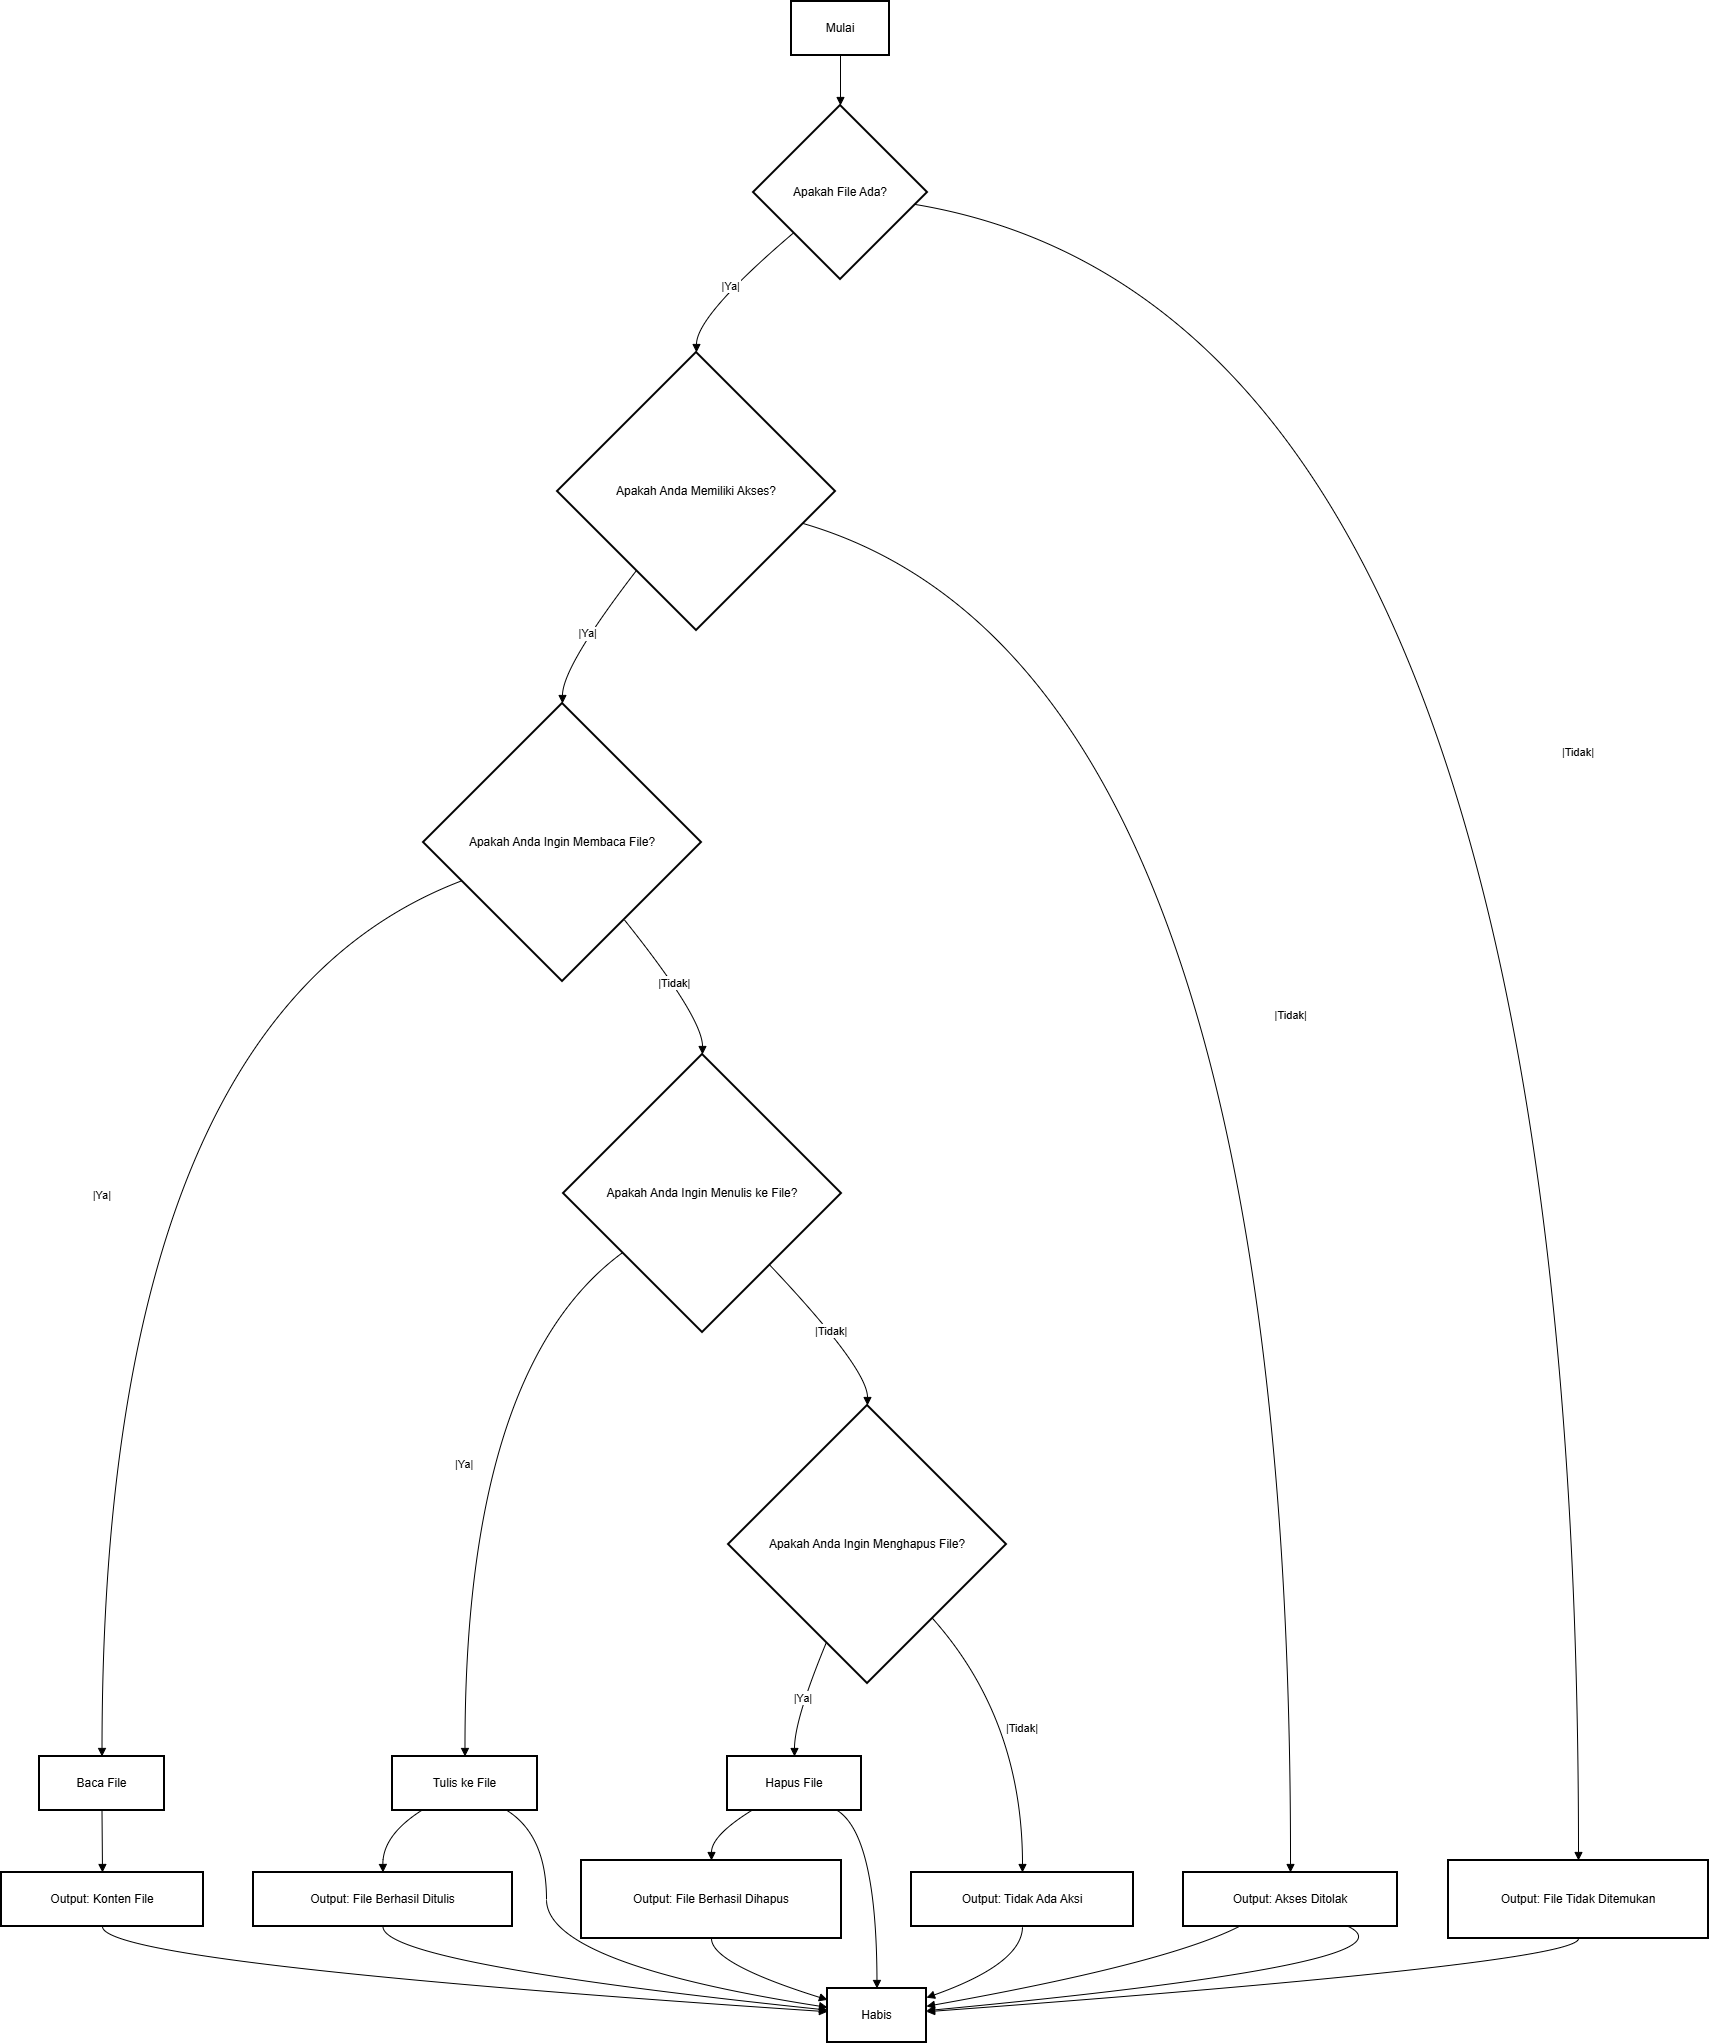

The diagram above was exported from draw.io. Its source (the exported page's mxGraphModel, read from the mxfile embedded in the PNG):
<mxGraphModel dx="1440" dy="803" grid="1" gridSize="10" guides="1" tooltips="1" connect="1" arrows="1" fold="1" page="1" pageScale="1" pageWidth="850" pageHeight="1100" math="0" shadow="0">
  <root>
    <mxCell id="0" />
    <mxCell id="1" parent="0" />
    <mxCell id="2" value="Mulai" style="whiteSpace=wrap;strokeWidth=2;" parent="1" vertex="1">
      <mxGeometry x="798" y="8" width="98" height="54" as="geometry" />
    </mxCell>
    <mxCell id="3" value="Apakah File Ada?" style="rhombus;strokeWidth=2;whiteSpace=wrap;" parent="1" vertex="1">
      <mxGeometry x="760" y="112" width="174" height="174" as="geometry" />
    </mxCell>
    <mxCell id="4" value="Apakah Anda Memiliki Akses?" style="rhombus;strokeWidth=2;whiteSpace=wrap;" parent="1" vertex="1">
      <mxGeometry x="564" y="359" width="278" height="278" as="geometry" />
    </mxCell>
    <mxCell id="5" value="Output: File Tidak Ditemukan" style="whiteSpace=wrap;strokeWidth=2;" parent="1" vertex="1">
      <mxGeometry x="1455" y="1867" width="260" height="78" as="geometry" />
    </mxCell>
    <mxCell id="6" value="Habis" style="whiteSpace=wrap;strokeWidth=2;" parent="1" vertex="1">
      <mxGeometry x="834" y="1995" width="99" height="54" as="geometry" />
    </mxCell>
    <mxCell id="7" value="Apakah Anda Ingin Membaca File?" style="rhombus;strokeWidth=2;whiteSpace=wrap;" parent="1" vertex="1">
      <mxGeometry x="430" y="710" width="278" height="278" as="geometry" />
    </mxCell>
    <mxCell id="8" value="Output: Akses Ditolak" style="whiteSpace=wrap;strokeWidth=2;" parent="1" vertex="1">
      <mxGeometry x="1190" y="1879" width="214" height="54" as="geometry" />
    </mxCell>
    <mxCell id="9" value="Baca File" style="whiteSpace=wrap;strokeWidth=2;" parent="1" vertex="1">
      <mxGeometry x="46" y="1763" width="125" height="54" as="geometry" />
    </mxCell>
    <mxCell id="10" value="Output: Konten File" style="whiteSpace=wrap;strokeWidth=2;" parent="1" vertex="1">
      <mxGeometry x="8" y="1879" width="202" height="54" as="geometry" />
    </mxCell>
    <mxCell id="11" value="Apakah Anda Ingin Menulis ke File?" style="rhombus;strokeWidth=2;whiteSpace=wrap;" parent="1" vertex="1">
      <mxGeometry x="570" y="1061" width="278" height="278" as="geometry" />
    </mxCell>
    <mxCell id="12" value="Tulis ke File" style="whiteSpace=wrap;strokeWidth=2;" parent="1" vertex="1">
      <mxGeometry x="399" y="1763" width="145" height="54" as="geometry" />
    </mxCell>
    <mxCell id="13" value="Output: File Berhasil Ditulis" style="whiteSpace=wrap;strokeWidth=2;" parent="1" vertex="1">
      <mxGeometry x="260" y="1879" width="259" height="54" as="geometry" />
    </mxCell>
    <mxCell id="14" value="Apakah Anda Ingin Menghapus File?" style="rhombus;strokeWidth=2;whiteSpace=wrap;" parent="1" vertex="1">
      <mxGeometry x="735" y="1412" width="278" height="278" as="geometry" />
    </mxCell>
    <mxCell id="15" value="Hapus File" style="whiteSpace=wrap;strokeWidth=2;" parent="1" vertex="1">
      <mxGeometry x="734" y="1763" width="134" height="54" as="geometry" />
    </mxCell>
    <mxCell id="16" value="Output: File Berhasil Dihapus" style="whiteSpace=wrap;strokeWidth=2;" parent="1" vertex="1">
      <mxGeometry x="588" y="1867" width="260" height="78" as="geometry" />
    </mxCell>
    <mxCell id="17" value="Output: Tidak Ada Aksi" style="whiteSpace=wrap;strokeWidth=2;" parent="1" vertex="1">
      <mxGeometry x="918" y="1879" width="222" height="54" as="geometry" />
    </mxCell>
    <mxCell id="18" value="" style="curved=1;startArrow=none;endArrow=block;exitX=0.5;exitY=1;entryX=0.5;entryY=0;" parent="1" source="2" target="3" edge="1">
      <mxGeometry relative="1" as="geometry">
        <Array as="points" />
      </mxGeometry>
    </mxCell>
    <mxCell id="19" value="|Ya|" style="curved=1;startArrow=none;endArrow=block;exitX=0;exitY=0.93;entryX=0.5;entryY=0;" parent="1" source="3" target="4" edge="1">
      <mxGeometry relative="1" as="geometry">
        <Array as="points">
          <mxPoint x="703" y="322" />
        </Array>
      </mxGeometry>
    </mxCell>
    <mxCell id="20" value="|Tidak|" style="curved=1;startArrow=none;endArrow=block;exitX=1;exitY=0.58;entryX=0.5;entryY=0;" parent="1" source="3" target="5" edge="1">
      <mxGeometry relative="1" as="geometry">
        <Array as="points">
          <mxPoint x="1585" y="322" />
        </Array>
      </mxGeometry>
    </mxCell>
    <mxCell id="21" value="" style="curved=1;startArrow=none;endArrow=block;exitX=0.5;exitY=1;entryX=1;entryY=0.43;" parent="1" source="5" target="6" edge="1">
      <mxGeometry relative="1" as="geometry">
        <Array as="points">
          <mxPoint x="1585" y="1970" />
        </Array>
      </mxGeometry>
    </mxCell>
    <mxCell id="22" value="|Ya|" style="curved=1;startArrow=none;endArrow=block;exitX=0.12;exitY=1;entryX=0.5;entryY=0;" parent="1" source="4" target="7" edge="1">
      <mxGeometry relative="1" as="geometry">
        <Array as="points">
          <mxPoint x="569" y="673" />
        </Array>
      </mxGeometry>
    </mxCell>
    <mxCell id="23" value="|Tidak|" style="curved=1;startArrow=none;endArrow=block;exitX=1;exitY=0.65;entryX=0.5;entryY=0;" parent="1" source="4" target="8" edge="1">
      <mxGeometry relative="1" as="geometry">
        <Array as="points">
          <mxPoint x="1298" y="673" />
        </Array>
      </mxGeometry>
    </mxCell>
    <mxCell id="24" value="" style="curved=1;startArrow=none;endArrow=block;exitX=0.26;exitY=1;entryX=1;entryY=0.33;" parent="1" source="8" target="6" edge="1">
      <mxGeometry relative="1" as="geometry">
        <Array as="points">
          <mxPoint x="1173" y="1970" />
        </Array>
      </mxGeometry>
    </mxCell>
    <mxCell id="25" value="|Ya|" style="curved=1;startArrow=none;endArrow=block;exitX=0;exitY=0.69;entryX=0.5;entryY=0;" parent="1" source="7" target="9" edge="1">
      <mxGeometry relative="1" as="geometry">
        <Array as="points">
          <mxPoint x="109" y="1024" />
        </Array>
      </mxGeometry>
    </mxCell>
    <mxCell id="26" value="" style="curved=1;startArrow=none;endArrow=block;exitX=0.5;exitY=1;entryX=0.5;entryY=0;" parent="1" source="9" target="10" edge="1">
      <mxGeometry relative="1" as="geometry">
        <Array as="points" />
      </mxGeometry>
    </mxCell>
    <mxCell id="27" value="" style="curved=1;startArrow=none;endArrow=block;exitX=0.5;exitY=1;entryX=0;entryY=0.43;" parent="1" source="10" target="6" edge="1">
      <mxGeometry relative="1" as="geometry">
        <Array as="points">
          <mxPoint x="109" y="1970" />
        </Array>
      </mxGeometry>
    </mxCell>
    <mxCell id="28" value="|Tidak|" style="curved=1;startArrow=none;endArrow=block;exitX=0.9;exitY=1;entryX=0.5;entryY=0;" parent="1" source="7" target="11" edge="1">
      <mxGeometry relative="1" as="geometry">
        <Array as="points">
          <mxPoint x="709" y="1024" />
        </Array>
      </mxGeometry>
    </mxCell>
    <mxCell id="29" value="|Ya|" style="curved=1;startArrow=none;endArrow=block;exitX=0;exitY=0.87;entryX=0.5;entryY=0;" parent="1" source="11" target="12" edge="1">
      <mxGeometry relative="1" as="geometry">
        <Array as="points">
          <mxPoint x="471" y="1375" />
        </Array>
      </mxGeometry>
    </mxCell>
    <mxCell id="30" value="" style="curved=1;startArrow=none;endArrow=block;exitX=0.2;exitY=1;entryX=0.5;entryY=0;" parent="1" source="12" target="13" edge="1">
      <mxGeometry relative="1" as="geometry">
        <Array as="points">
          <mxPoint x="389" y="1842" />
        </Array>
      </mxGeometry>
    </mxCell>
    <mxCell id="31" value="" style="curved=1;startArrow=none;endArrow=block;exitX=0.5;exitY=1;entryX=0;entryY=0.4;" parent="1" source="13" target="6" edge="1">
      <mxGeometry relative="1" as="geometry">
        <Array as="points">
          <mxPoint x="389" y="1970" />
        </Array>
      </mxGeometry>
    </mxCell>
    <mxCell id="32" value="|Tidak|" style="curved=1;startArrow=none;endArrow=block;exitX=0.97;exitY=1;entryX=0.5;entryY=0;" parent="1" source="11" target="14" edge="1">
      <mxGeometry relative="1" as="geometry">
        <Array as="points">
          <mxPoint x="874" y="1375" />
        </Array>
      </mxGeometry>
    </mxCell>
    <mxCell id="33" value="|Ya|" style="curved=1;startArrow=none;endArrow=block;exitX=0.29;exitY=1;entryX=0.5;entryY=0;" parent="1" source="14" target="15" edge="1">
      <mxGeometry relative="1" as="geometry">
        <Array as="points">
          <mxPoint x="801" y="1726" />
        </Array>
      </mxGeometry>
    </mxCell>
    <mxCell id="34" value="" style="curved=1;startArrow=none;endArrow=block;exitX=0.18;exitY=1;entryX=0.5;entryY=0;" parent="1" source="15" target="16" edge="1">
      <mxGeometry relative="1" as="geometry">
        <Array as="points">
          <mxPoint x="718" y="1842" />
        </Array>
      </mxGeometry>
    </mxCell>
    <mxCell id="35" value="" style="curved=1;startArrow=none;endArrow=block;exitX=0.5;exitY=1;entryX=0;entryY=0.21;" parent="1" source="16" target="6" edge="1">
      <mxGeometry relative="1" as="geometry">
        <Array as="points">
          <mxPoint x="718" y="1970" />
        </Array>
      </mxGeometry>
    </mxCell>
    <mxCell id="36" value="|Tidak|" style="curved=1;startArrow=none;endArrow=block;exitX=0.94;exitY=1;entryX=0.5;entryY=0;" parent="1" source="14" target="17" edge="1">
      <mxGeometry relative="1" as="geometry">
        <Array as="points">
          <mxPoint x="1029" y="1726" />
        </Array>
      </mxGeometry>
    </mxCell>
    <mxCell id="37" value="" style="curved=1;startArrow=none;endArrow=block;exitX=0.5;exitY=1;entryX=1;entryY=0.17;" parent="1" source="17" target="6" edge="1">
      <mxGeometry relative="1" as="geometry">
        <Array as="points">
          <mxPoint x="1029" y="1970" />
        </Array>
      </mxGeometry>
    </mxCell>
    <mxCell id="38" value="" style="curved=1;startArrow=none;endArrow=block;exitX=0.77;exitY=1;entryX=1;entryY=0.41;" parent="1" source="8" target="6" edge="1">
      <mxGeometry relative="1" as="geometry">
        <Array as="points">
          <mxPoint x="1431" y="1970" />
        </Array>
      </mxGeometry>
    </mxCell>
    <mxCell id="39" value="" style="curved=1;startArrow=none;endArrow=block;exitX=0.79;exitY=1;entryX=0;entryY=0.35;" parent="1" source="12" target="6" edge="1">
      <mxGeometry relative="1" as="geometry">
        <Array as="points">
          <mxPoint x="553" y="1842" />
          <mxPoint x="553" y="1970" />
        </Array>
      </mxGeometry>
    </mxCell>
    <mxCell id="40" value="" style="curved=1;startArrow=none;endArrow=block;exitX=0.82;exitY=1;entryX=0.5;entryY=0;" parent="1" source="15" target="6" edge="1">
      <mxGeometry relative="1" as="geometry">
        <Array as="points">
          <mxPoint x="883" y="1842" />
        </Array>
      </mxGeometry>
    </mxCell>
  </root>
</mxGraphModel>